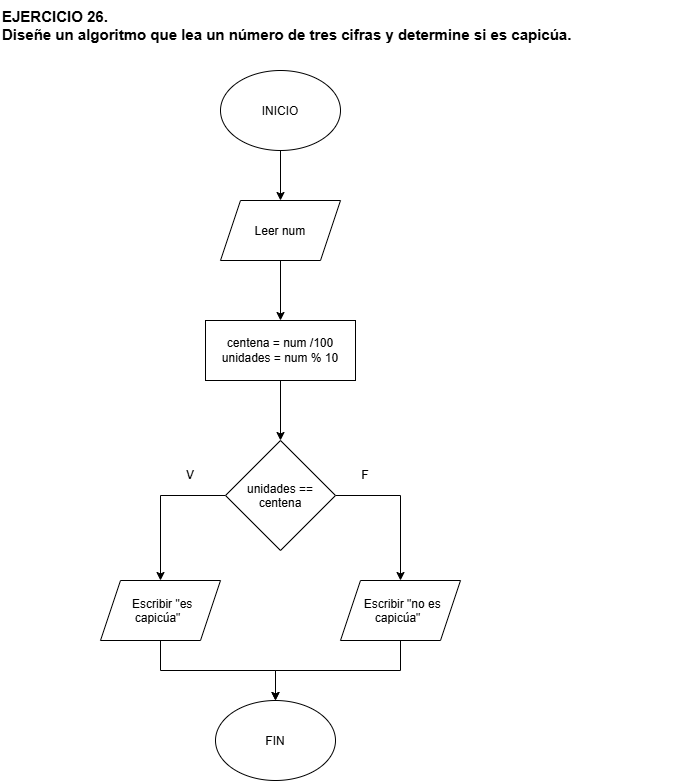

The diagram above was exported from draw.io. Its source (the exported page's mxGraphModel, read from the mxfile embedded in the PNG):
<mxGraphModel dx="772" dy="1109" grid="1" gridSize="10" guides="1" tooltips="1" connect="1" arrows="1" fold="1" page="1" pageScale="1" pageWidth="827" pageHeight="1169" background="light-dark(#ffffff, #121212)" math="0" shadow="0">
  <root>
    <mxCell id="0" />
    <mxCell id="1" parent="0" />
    <mxCell id="YTjPt1tZ-hhdbCXHdbHV-1" parent="1" style="text;html=1;whiteSpace=wrap;strokeColor=none;fillColor=none;align=left;verticalAlign=middle;rounded=0;" value="&lt;font style=&quot;font-size: 15px;&quot;&gt;&lt;b&gt;EJERCICIO 26.&lt;br&gt;Diseñe un algoritmo que lea un número de tres cifras y determine si es capicúa.&lt;/b&gt;&lt;/font&gt;" vertex="1">
      <mxGeometry height="50" width="680" x="90" y="90" as="geometry" />
    </mxCell>
    <mxCell id="YTjPt1tZ-hhdbCXHdbHV-5" edge="1" parent="1" source="YTjPt1tZ-hhdbCXHdbHV-3" style="edgeStyle=orthogonalEdgeStyle;rounded=0;orthogonalLoop=1;jettySize=auto;html=1;" target="YTjPt1tZ-hhdbCXHdbHV-4" value="">
      <mxGeometry relative="1" as="geometry" />
    </mxCell>
    <mxCell id="YTjPt1tZ-hhdbCXHdbHV-3" parent="1" style="ellipse;whiteSpace=wrap;html=1;shapeInside=1;" value="INICIO" vertex="1">
      <mxGeometry height="80" width="120" x="310" y="160" as="geometry" />
    </mxCell>
    <mxCell id="YTjPt1tZ-hhdbCXHdbHV-7" edge="1" parent="1" source="YTjPt1tZ-hhdbCXHdbHV-4" style="edgeStyle=orthogonalEdgeStyle;rounded=0;orthogonalLoop=1;jettySize=auto;html=1;" target="YTjPt1tZ-hhdbCXHdbHV-6" value="">
      <mxGeometry relative="1" as="geometry" />
    </mxCell>
    <mxCell id="YTjPt1tZ-hhdbCXHdbHV-4" parent="1" style="shape=parallelogram;perimeter=parallelogramPerimeter;whiteSpace=wrap;html=1;shapeInside=1;fixedSize=1;" value="Leer num" vertex="1">
      <mxGeometry height="60" width="120" x="310" y="290" as="geometry" />
    </mxCell>
    <mxCell id="YTjPt1tZ-hhdbCXHdbHV-9" edge="1" parent="1" source="YTjPt1tZ-hhdbCXHdbHV-6" style="edgeStyle=orthogonalEdgeStyle;rounded=0;orthogonalLoop=1;jettySize=auto;html=1;" target="YTjPt1tZ-hhdbCXHdbHV-8" value="">
      <mxGeometry relative="1" as="geometry" />
    </mxCell>
    <mxCell id="YTjPt1tZ-hhdbCXHdbHV-6" parent="1" style="rounded=0;whiteSpace=wrap;html=1;" value="centena = num /100&lt;br&gt;unidades = num % 10" vertex="1">
      <mxGeometry height="60" width="150" x="295" y="410" as="geometry" />
    </mxCell>
    <mxCell id="YTjPt1tZ-hhdbCXHdbHV-11" edge="1" parent="1" source="YTjPt1tZ-hhdbCXHdbHV-8" style="edgeStyle=orthogonalEdgeStyle;rounded=0;orthogonalLoop=1;jettySize=auto;html=1;entryX=0.5;entryY=0;entryDx=0;entryDy=0;" target="YTjPt1tZ-hhdbCXHdbHV-10">
      <mxGeometry relative="1" as="geometry" />
    </mxCell>
    <mxCell id="YTjPt1tZ-hhdbCXHdbHV-14" edge="1" parent="1" source="YTjPt1tZ-hhdbCXHdbHV-8" style="edgeStyle=orthogonalEdgeStyle;rounded=0;orthogonalLoop=1;jettySize=auto;html=1;entryX=0.5;entryY=0;entryDx=0;entryDy=0;" target="YTjPt1tZ-hhdbCXHdbHV-13">
      <mxGeometry relative="1" as="geometry" />
    </mxCell>
    <mxCell id="YTjPt1tZ-hhdbCXHdbHV-8" parent="1" style="rhombus;whiteSpace=wrap;html=1;shapeInside=1;" value="unidades == centena" vertex="1">
      <mxGeometry height="110" width="110" x="315" y="530" as="geometry" />
    </mxCell>
    <mxCell id="YTjPt1tZ-hhdbCXHdbHV-18" edge="1" parent="1" source="YTjPt1tZ-hhdbCXHdbHV-10" style="edgeStyle=orthogonalEdgeStyle;rounded=0;orthogonalLoop=1;jettySize=auto;html=1;entryX=0.5;entryY=0;entryDx=0;entryDy=0;" target="YTjPt1tZ-hhdbCXHdbHV-16">
      <mxGeometry relative="1" as="geometry" />
    </mxCell>
    <mxCell id="YTjPt1tZ-hhdbCXHdbHV-10" parent="1" style="shape=parallelogram;perimeter=parallelogramPerimeter;whiteSpace=wrap;html=1;shapeInside=1;fixedSize=1;" value="Escribir &quot;es capicúa&quot;" vertex="1">
      <mxGeometry height="60" width="120" x="190" y="670" as="geometry" />
    </mxCell>
    <mxCell id="YTjPt1tZ-hhdbCXHdbHV-12" parent="1" style="text;html=1;whiteSpace=wrap;strokeColor=none;fillColor=none;align=center;verticalAlign=middle;rounded=0;" value="V" vertex="1">
      <mxGeometry height="30" width="60" x="250" y="550" as="geometry" />
    </mxCell>
    <mxCell id="YTjPt1tZ-hhdbCXHdbHV-17" edge="1" parent="1" source="YTjPt1tZ-hhdbCXHdbHV-13" style="edgeStyle=orthogonalEdgeStyle;rounded=0;orthogonalLoop=1;jettySize=auto;html=1;" target="YTjPt1tZ-hhdbCXHdbHV-16">
      <mxGeometry relative="1" as="geometry">
        <Array as="points">
          <mxPoint x="490" y="760" />
          <mxPoint x="365" y="760" />
        </Array>
      </mxGeometry>
    </mxCell>
    <mxCell id="YTjPt1tZ-hhdbCXHdbHV-13" parent="1" style="shape=parallelogram;perimeter=parallelogramPerimeter;whiteSpace=wrap;html=1;shapeInside=1;fixedSize=1;" value="Escribir &quot;no es capicúa&quot;" vertex="1">
      <mxGeometry height="60" width="120" x="430" y="670" as="geometry" />
    </mxCell>
    <mxCell id="YTjPt1tZ-hhdbCXHdbHV-15" parent="1" style="text;html=1;whiteSpace=wrap;strokeColor=none;fillColor=none;align=center;verticalAlign=middle;rounded=0;" value="F" vertex="1">
      <mxGeometry height="30" width="60" x="425" y="550" as="geometry" />
    </mxCell>
    <mxCell id="YTjPt1tZ-hhdbCXHdbHV-16" parent="1" style="ellipse;whiteSpace=wrap;html=1;shapeInside=1;" value="FIN" vertex="1">
      <mxGeometry height="80" width="120" x="305" y="790" as="geometry" />
    </mxCell>
  </root>
</mxGraphModel>